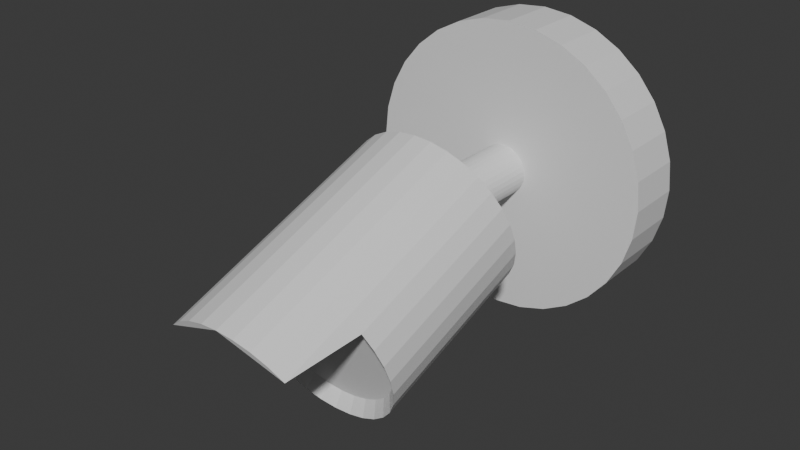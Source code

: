 # Source: camera.blend  (saved by Blender 4.0.36; exported with 4.5.12 LTS)
import bpy
from mathutils import Matrix  # noqa: F401  (used for matrix-valued properties, if any)

bpy.ops.wm.read_factory_settings(use_empty=True)
scene = bpy.context.scene
scene.name = 'Scene'

# ---- collections
col_collection = bpy.data.collections.new('Collection'); scene.collection.children.link(col_collection)

# ---- materials (node trees are filled in below, after node groups)
mat_camera = bpy.data.materials.new('Camera')
mat_camera.use_transparent_shadow = False

# ---- material node trees
mat_camera.use_nodes = True; mat_camera.node_tree.nodes.clear()
_N = mat_camera.node_tree.nodes; _L = mat_camera.node_tree.links
n0 = _N.new('ShaderNodeBsdfPrincipled'); n0.name = 'Principled BSDF'; n0.location = (10, 300)
n0.inputs[3].default_value = 1.45
n1 = _N.new('ShaderNodeOutputMaterial'); n1.name = 'Material Output'; n1.location = (300, 300)
_L.new(n0.outputs[0], n1.inputs[0])
n1.is_active_output = True

# ---- world
world_world = bpy.data.worlds.new('World'); scene.world = world_world
world_world.use_nodes = True; world_world.node_tree.nodes.clear()
_N = world_world.node_tree.nodes; _L = world_world.node_tree.links
n0 = _N.new('ShaderNodeOutputWorld'); n0.name = 'World Output'; n0.location = (300, 300)
n1 = _N.new('ShaderNodeBackground'); n1.name = 'Background'; n1.location = (10, 300)
n1.inputs[0].default_value = (0.05088, 0.05088, 0.05088, 1.0)
_L.new(n1.outputs[0], n0.inputs[0])
n0.is_active_output = True
world_world.color = (0.05088, 0.05088, 0.05088)
world_world.use_sun_shadow = False
world_world.sun_shadow_jitter_overblur = 0.0

# ---- meshes
me_cylinder = bpy.data.meshes.new('Cylinder')
me_cylinder.from_pydata([(0.0, 1.0, -1.0), (0.0, 1.0, 1.0), (0.1951, 0.9808, -1.0), (0.1951, 0.9808, 1.0), (0.3827, 0.9239, -1.0), (0.3827, 0.9239, 1.0), (0.5556, 0.8315, -1.0), (0.5556, 0.8315, 1.0), (0.7071, 0.7071, -1.0), (0.7071, 0.7071, 1.0), (0.8315, 0.5556, -1.0), (0.8315, 0.5556, 1.0), (0.9239, 0.3827, -1.0), (0.9239, 0.3827, 1.0), (0.9808, 0.1951, -1.0), (0.9808, 0.1951, 1.0), (1.0, 0.0, -1.0), (1.0, 0.0, 1.0), (0.9808, -0.1951, -1.0), (0.9808, -0.1951, 1.0), (0.9239, -0.3827, -1.0), (0.9239, -0.3827, 1.0), (0.8315, -0.5556, -1.0), (0.8315, -0.5556, 1.0), (0.7071, -0.7071, -1.0), (0.7071, -0.7071, 1.0), (0.5556, -0.8315, -1.0), (0.5556, -0.8315, 1.0), (0.3827, -0.9239, -1.0), (0.3827, -0.9239, 1.0), (0.1951, -0.9808, -1.0), (0.1951, -0.9808, 1.0), (0.0, -1.0, -1.0), (0.0, -1.0, 1.0), (-0.1951, -0.9808, -1.0), (-0.1951, -0.9808, 1.0), (-0.3827, -0.9239, -1.0), (-0.3827, -0.9239, 1.0), (-0.5556, -0.8315, -1.0), (-0.5556, -0.8315, 1.0), (-0.7071, -0.7071, -1.0), (-0.7071, -0.7071, 1.0), (-0.8315, -0.5556, -1.0), (-0.8315, -0.5556, 1.0), (-0.9239, -0.3827, -1.0), (-0.9239, -0.3827, 1.0), (-0.9808, -0.1951, -1.0), (-0.9808, -0.1951, 1.0), (-1.0, 0.0, -1.0), (-1.0, 0.0, 1.0), (-0.9808, 0.1951, -1.0), (-0.9808, 0.1951, 1.0), (-0.9239, 0.3827, -1.0), (-0.9239, 0.3827, 1.0), (-0.8315, 0.5556, -1.0), (-0.8315, 0.5556, 1.0), (-0.7071, 0.7071, -1.0), (-0.7071, 0.7071, 1.0), (-0.5556, 0.8315, -1.0), (-0.5556, 0.8315, 1.0), (-0.3827, 0.9239, -1.0), (-0.3827, 0.9239, 1.0), (-0.1951, 0.9808, -1.0), (-0.1951, 0.9808, 1.0), (0.0, 0.1724, 0.8616), (0.0, 0.1724, 6.106), (0.03364, 0.1691, 0.8616), (0.03364, 0.1691, 6.106), (0.06598, 0.1593, 0.8616), (0.06598, 0.1593, 6.106), (0.09579, 0.1434, 0.8616), (0.09579, 0.1434, 6.106), (0.1219, 0.1219, 0.8616), (0.1219, 0.1219, 6.106), (0.1434, 0.09579, 0.8616), (0.1434, 0.09579, 6.106), (0.1593, 0.06598, 0.8616), (0.1593, 0.06598, 6.106), (0.1691, 0.03364, 0.8616), (0.1691, 0.03364, 6.106), (0.1724, 3.078e-08, 0.8616), (0.1724, 3.078e-08, 6.106), (0.1691, -0.03364, 0.8616), (0.1691, -0.03364, 6.106), (0.1593, -0.06598, 0.8616), (0.1593, -0.06598, 6.106), (0.1434, -0.09579, 0.8616), (0.1434, -0.09579, 6.106), (0.1219, -0.1219, 0.8616), (0.1219, -0.1219, 6.106), (0.09579, -0.1434, 0.8616), (0.09579, -0.1434, 6.106), (0.06598, -0.1593, 0.8616), (0.06598, -0.1593, 6.106), (0.03364, -0.1691, 0.8616), (0.03364, -0.1691, 6.106), (0.0, -0.1724, 0.8616), (0.0, -0.1724, 6.106), (-0.03364, -0.1691, 0.8616), (-0.03364, -0.1691, 6.106), (-0.06598, -0.1593, 0.8616), (-0.06598, -0.1593, 6.106), (-0.09579, -0.1434, 0.8616), (-0.09579, -0.1434, 6.106), (-0.1219, -0.1219, 0.8616), (-0.1219, -0.1219, 6.106), (-0.1434, -0.09579, 0.8616), (-0.1434, -0.09579, 6.106), (-0.1593, -0.06598, 0.8616), (-0.1593, -0.06598, 6.106), (-0.1691, -0.03364, 0.8616), (-0.1691, -0.03364, 6.106), (-0.1724, 3.078e-08, 0.8616), (-0.1724, 3.078e-08, 6.106), (-0.1691, 0.03364, 0.8616), (-0.1691, 0.03364, 6.106), (-0.1593, 0.06598, 0.8616), (-0.1593, 0.06598, 6.106), (-0.1434, 0.09579, 0.8616), (-0.1434, 0.09579, 6.106), (-0.1219, 0.1219, 0.8616), (-0.1219, 0.1219, 6.106), (-0.09579, 0.1434, 0.8616), (-0.09579, 0.1434, 6.106), (-0.06598, 0.1593, 0.8616), (-0.06598, 0.1593, 6.106), (-0.03364, 0.1691, 0.8616), (-0.03364, 0.1691, 6.106), (0.0, 0.5314, 5.593), (0.0, 0.111, 10.73), (0.1162, 0.5206, 5.574), (0.1036, 0.1014, 10.71), (0.228, 0.4886, 5.518), (0.2032, 0.07288, 10.66), (0.331, 0.4367, 5.426), (0.2949, 0.02661, 10.58), (0.4213, 0.3668, 5.303), (0.3754, -0.03565, 10.47), (0.4954, 0.2817, 5.153), (0.4414, -0.1115, 10.33), (0.5504, 0.1845, 4.981), (0.4905, -0.1981, 10.18), (0.5843, 0.07915, 4.796), (0.5207, -0.292, 10.02), (0.5958, -0.03047, 4.602), (0.5309, -0.3897, 9.844), (0.5843, -0.1401, 4.409), (0.5207, -0.4874, 9.672), (0.5504, -0.2455, 4.223), (0.4905, -0.5813, 9.507), (0.4954, -0.3426, 4.052), (0.4414, -0.6678, 9.354), (0.4213, -0.4278, 3.902), (0.3754, -0.7437, 9.22), (0.331, -0.4976, 3.779), (0.2949, -0.806, 9.111), (0.228, -0.5496, 3.687), (0.2032, -0.8523, 9.029), (0.1162, -0.5815, 3.631), (0.1036, -0.8807, 8.979), (0.0, -0.5923, 3.612), (0.0, -0.8904, 8.962), (-0.1162, -0.5815, 3.631), (-0.1036, -0.8807, 8.979), (-0.228, -0.5496, 3.687), (-0.2032, -0.8523, 9.029), (-0.331, -0.4976, 3.779), (-0.2949, -0.806, 9.111), (-0.4213, -0.4278, 3.902), (-0.3754, -0.7437, 9.22), (-0.4954, -0.3426, 4.052), (-0.4414, -0.6678, 9.354), (-0.5504, -0.2455, 4.223), (-0.4905, -0.5813, 9.507), (-0.5843, -0.1401, 4.409), (-0.5207, -0.4874, 9.672), (-0.5958, -0.03047, 4.602), (-0.5309, -0.3897, 9.844), (-0.5843, 0.07915, 4.796), (-0.5207, -0.292, 10.02), (-0.5504, 0.1845, 4.981), (-0.4905, -0.1981, 10.18), (-0.4954, 0.2817, 5.153), (-0.4414, -0.1115, 10.33), (-0.4213, 0.3668, 5.303), (-0.3754, -0.03565, 10.47), (-0.331, 0.4367, 5.426), (-0.2949, 0.02661, 10.58), (-0.228, 0.4886, 5.518), (-0.2032, 0.07288, 10.66), (-0.1162, 0.5206, 5.574), (-0.1036, 0.1014, 10.71), (0.0, -0.02566, 13.5), (0.1162, -0.03645, 13.48), (0.228, -0.06843, 13.42), (0.331, -0.1203, 13.33), (0.4213, -0.1902, 13.21), (-0.4213, -0.1902, 13.21), (-0.331, -0.1203, 13.33), (-0.228, -0.06843, 13.42), (-0.1162, -0.03645, 13.48), (0.1162, 0.1244, 11.19), (0.0, 0.1352, 11.21), (0.228, 0.0924, 11.14), (0.331, 0.04047, 11.04), (0.4213, -0.0294, 10.92), (0.4954, -0.1145, 10.77), (0.5504, -0.2117, 10.6), (0.5843, -0.3171, 10.41), (0.5958, -0.4267, 10.22), (0.5843, -0.5363, 10.03), (0.5504, -0.6417, 9.842), (0.4954, -0.7389, 9.671), (0.4213, -0.824, 9.521), (0.331, -0.8939, 9.397), (0.228, -0.9458, 9.306), (0.1162, -0.9778, 9.249), (0.0, -0.9886, 9.23), (-0.1162, -0.9778, 9.249), (-0.228, -0.9458, 9.306), (-0.331, -0.8939, 9.397), (-0.4213, -0.824, 9.521), (-0.4954, -0.7389, 9.671), (-0.5504, -0.6417, 9.842), (-0.5843, -0.5363, 10.03), (-0.5958, -0.4267, 10.22), (-0.5843, -0.3171, 10.41), (-0.5504, -0.2117, 10.6), (-0.4954, -0.1145, 10.77), (-0.4213, -0.0294, 10.92), (-0.331, 0.04047, 11.04), (-0.228, 0.0924, 11.14), (-0.1162, 0.1244, 11.19)], [], [(0, 1, 3, 2), (2, 3, 5, 4), (4, 5, 7, 6), (6, 7, 9, 8), (8, 9, 11, 10), (10, 11, 13, 12), (12, 13, 15, 14), (14, 15, 17, 16), (16, 17, 19, 18), (18, 19, 21, 20), (20, 21, 23, 22), (22, 23, 25, 24), (24, 25, 27, 26), (26, 27, 29, 28), (28, 29, 31, 30), (30, 31, 33, 32), (32, 33, 35, 34), (34, 35, 37, 36), (36, 37, 39, 38), (38, 39, 41, 40), (40, 41, 43, 42), (42, 43, 45, 44), (44, 45, 47, 46), (46, 47, 49, 48), (48, 49, 51, 50), (50, 51, 53, 52), (52, 53, 55, 54), (54, 55, 57, 56), (56, 57, 59, 58), (58, 59, 61, 60), (3, 1, 63, 61, 59, 57, 55, 53, 51, 49, 47, 45, 43, 41, 39, 37, 35, 33, 31, 29, 27, 25, 23, 21, 19, 17, 15, 13, 11, 9, 7, 5), (60, 61, 63, 62), (62, 63, 1, 0), (0, 2, 4, 6, 8, 10, 12, 14, 16, 18, 20, 22, 24, 26, 28, 30, 32, 34, 36, 38, 40, 42, 44, 46, 48, 50, 52, 54, 56, 58, 60, 62), (64, 65, 67, 66), (66, 67, 69, 68), (68, 69, 71, 70), (70, 71, 73, 72), (72, 73, 75, 74), (74, 75, 77, 76), (76, 77, 79, 78), (78, 79, 81, 80), (80, 81, 83, 82), (82, 83, 85, 84), (84, 85, 87, 86), (86, 87, 89, 88), (88, 89, 91, 90), (90, 91, 93, 92), (92, 93, 95, 94), (94, 95, 97, 96), (96, 97, 99, 98), (98, 99, 101, 100), (100, 101, 103, 102), (102, 103, 105, 104), (104, 105, 107, 106), (106, 107, 109, 108), (108, 109, 111, 110), (110, 111, 113, 112), (112, 113, 115, 114), (114, 115, 117, 116), (116, 117, 119, 118), (118, 119, 121, 120), (120, 121, 123, 122), (122, 123, 125, 124), (67, 65, 127, 125, 123, 121, 119, 117, 115, 113, 111, 109, 107, 105, 103, 101, 99, 97, 95, 93, 91, 89, 87, 85, 83, 81, 79, 77, 75, 73, 71, 69), (124, 125, 127, 126), (126, 127, 65, 64), (64, 66, 68, 70, 72, 74, 76, 78, 80, 82, 84, 86, 88, 90, 92, 94, 96, 98, 100, 102, 104, 106, 108, 110, 112, 114, 116, 118, 120, 122, 124, 126), (128, 202, 201, 130), (130, 201, 203, 132), (132, 203, 204, 134), (134, 204, 205, 136), (136, 205, 206, 138), (138, 206, 207, 140), (140, 207, 208, 142), (142, 208, 209, 144), (144, 209, 210, 146), (146, 210, 211, 148), (148, 211, 212, 150), (150, 212, 213, 152), (152, 213, 214, 154), (154, 214, 215, 156), (156, 215, 216, 158), (158, 216, 217, 160), (160, 217, 218, 162), (162, 218, 219, 164), (164, 219, 220, 166), (166, 220, 221, 168), (168, 221, 222, 170), (170, 222, 223, 172), (172, 223, 224, 174), (174, 224, 225, 176), (176, 225, 226, 178), (178, 226, 227, 180), (180, 227, 228, 182), (182, 228, 229, 184), (184, 229, 230, 186), (186, 230, 231, 188), (131, 129, 191, 189, 187, 185, 183, 181, 179, 177, 175, 173, 171, 169, 167, 165, 163, 161, 159, 157, 155, 153, 151, 149, 147, 145, 143, 141, 139, 137, 135, 133), (188, 231, 232, 190), (190, 232, 202, 128), (128, 130, 132, 134, 136, 138, 140, 142, 144, 146, 148, 150, 152, 154, 156, 158, 160, 162, 164, 166, 168, 170, 172, 174, 176, 178, 180, 182, 184, 186, 188, 190), (230, 231, 199, 198), (202, 201, 193, 192), (203, 204, 195, 194), (232, 231, 199, 200), (204, 205, 196, 195), (229, 230, 198, 197), (202, 232, 200, 192), (201, 203, 194, 193), (129, 131, 201, 202), (131, 133, 203, 201), (133, 135, 204, 203), (135, 137, 205, 204), (137, 139, 206, 205), (139, 141, 207, 206), (141, 143, 208, 207), (143, 145, 209, 208), (145, 147, 210, 209), (147, 149, 211, 210), (149, 151, 212, 211), (151, 153, 213, 212), (153, 155, 214, 213), (155, 157, 215, 214), (157, 159, 216, 215), (159, 161, 217, 216), (161, 163, 218, 217), (163, 165, 219, 218), (165, 167, 220, 219), (167, 169, 221, 220), (169, 171, 222, 221), (171, 173, 223, 222), (173, 175, 224, 223), (175, 177, 225, 224), (177, 179, 226, 225), (179, 181, 227, 226), (181, 183, 228, 227), (183, 185, 229, 228), (185, 187, 230, 229), (187, 189, 231, 230), (189, 191, 232, 231), (191, 129, 202, 232), (193, 194, 195, 196, 137, 135, 133, 131, 129, 191, 189, 187, 185, 197, 198, 199, 200, 192), (229, 197, 228), (183, 197, 185), (197, 183, 228), (196, 139, 137), (139, 196, 206), (206, 196, 205)])
_uv = me_cylinder.uv_layers.new(name='UVMap')
_uv.uv.foreach_set('vector', [1.0, 0.5, 1.0, 1.0, 0.9688, 1.0, 0.9688, 0.5, 0.9688, 0.5, 0.9688, 1.0, 0.9375, 1.0, 0.9375, 0.5, 0.9375, 0.5, 0.9375, 1.0, 0.9062, 1.0, 0.9062, 0.5, 0.9062, 0.5, 0.9062, 1.0, 0.875, 1.0, 0.875, 0.5, 0.875, 0.5, 0.875, 1.0, 0.8438, 1.0, 0.8438, 0.5, 0.8438, 0.5, 0.8438, 1.0, 0.8125, 1.0, 0.8125, 0.5, 0.8125, 0.5, 0.8125, 1.0, 0.7812, 1.0, 0.7812, 0.5, 0.7812, 0.5, 0.7812, 1.0, 0.75, 1.0, 0.75, 0.5, 0.75, 0.5, 0.75, 1.0, 0.7188, 1.0, 0.7188, 0.5, 0.7188, 0.5, 0.7188, 1.0, 0.6875, 1.0, 0.6875, 0.5, 0.6875, 0.5, 0.6875, 1.0, 0.6562, 1.0, 0.6562, 0.5, 0.6562, 0.5, 0.6562, 1.0, 0.625, 1.0, 0.625, 0.5, 0.625, 0.5, 0.625, 1.0, 0.5938, 1.0, 0.5938, 0.5, 0.5938, 0.5, 0.5938, 1.0, 0.5625, 1.0, 0.5625, 0.5, 0.5625, 0.5, 0.5625, 1.0, 0.5312, 1.0, 0.5312, 0.5, 0.5312, 0.5, 0.5312, 1.0, 0.5, 1.0, 0.5, 0.5, 0.5, 0.5, 0.5, 1.0, 0.4688, 1.0, 0.4688, 0.5, 0.4688, 0.5, 0.4688, 1.0, 0.4375, 1.0, 0.4375, 0.5, 0.4375, 0.5, 0.4375, 1.0, 0.4062, 1.0, 0.4062, 0.5, 0.4062, 0.5, 0.4062, 1.0, 0.375, 1.0, 0.375, 0.5, 0.375, 0.5, 0.375, 1.0, 0.3438, 1.0, 0.3438, 0.5, 0.3438, 0.5, 0.3438, 1.0, 0.3125, 1.0, 0.3125, 0.5, 0.3125, 0.5, 0.3125, 1.0, 0.2812, 1.0, 0.2812, 0.5, 0.2812, 0.5, 0.2812, 1.0, 0.25, 1.0, 0.25, 0.5, 0.25, 0.5, 0.25, 1.0, 0.2188, 1.0, 0.2188, 0.5, 0.2188, 0.5, 0.2188, 1.0, 0.1875, 1.0, 0.1875, 0.5, 0.1875, 0.5, 0.1875, 1.0, 0.1562, 1.0, 0.1562, 0.5, 0.1562, 0.5, 0.1562, 1.0, 0.125, 1.0, 0.125, 0.5, 0.125, 0.5, 0.125, 1.0, 0.09375, 1.0, 0.09375, 0.5, 0.09375, 0.5, 0.09375, 1.0, 0.0625, 1.0, 0.0625, 0.5, 0.2968, 0.4854, 0.25, 0.49, 0.2032, 0.4854, 0.1582, 0.4717, 0.1167, 0.4496, 0.08029, 0.4197, 0.05045, 0.3833, 0.02827, 0.3418, 0.01461, 0.2968, 0.01, 0.25, 0.01461, 0.2032, 0.02827, 0.1582, 0.05045, 0.1167, 0.08029, 0.08029, 0.1167, 0.05045, 0.1582, 0.02827, 0.2032, 0.01461, 0.25, 0.01, 0.2968, 0.01461, 0.3418, 0.02827, 0.3833, 0.05045, 0.4197, 0.08029, 0.4496, 0.1167, 0.4717, 0.1582, 0.4854, 0.2032, 0.49, 0.25, 0.4854, 0.2968, 0.4717, 0.3418, 0.4496, 0.3833, 0.4197, 0.4197, 0.3833, 0.4496, 0.3418, 0.4717, 0.0625, 0.5, 0.0625, 1.0, 0.03125, 1.0, 0.03125, 0.5, 0.03125, 0.5, 0.03125, 1.0, 0.0, 1.0, 0.0, 0.5, 0.75, 0.49, 0.7968, 0.4854, 0.8418, 0.4717, 0.8833, 0.4496, 0.9197, 0.4197, 0.9496, 0.3833, 0.9717, 0.3418, 0.9854, 0.2968, 0.99, 0.25, 0.9854, 0.2032, 0.9717, 0.1582, 0.9496, 0.1167, 0.9197, 0.08029, 0.8833, 0.05045, 0.8418, 0.02827, 0.7968, 0.01461, 0.75, 0.01, 0.7032, 0.01461, 0.6582, 0.02827, 0.6167, 0.05045, 0.5803, 0.08029, 0.5504, 0.1167, 0.5283, 0.1582, 0.5146, 0.2032, 0.51, 0.25, 0.5146, 0.2968, 0.5283, 0.3418, 0.5504, 0.3833, 0.5803, 0.4197, 0.6167, 0.4496, 0.6582, 0.4717, 0.7032, 0.4854, 1.0, 0.5, 1.0, 1.0, 0.9688, 1.0, 0.9688, 0.5, 0.9688, 0.5, 0.9688, 1.0, 0.9375, 1.0, 0.9375, 0.5, 0.9375, 0.5, 0.9375, 1.0, 0.9062, 1.0, 0.9062, 0.5, 0.9062, 0.5, 0.9062, 1.0, 0.875, 1.0, 0.875, 0.5, 0.875, 0.5, 0.875, 1.0, 0.8438, 1.0, 0.8438, 0.5, 0.8438, 0.5, 0.8438, 1.0, 0.8125, 1.0, 0.8125, 0.5, 0.8125, 0.5, 0.8125, 1.0, 0.7812, 1.0, 0.7812, 0.5, 0.7812, 0.5, 0.7812, 1.0, 0.75, 1.0, 0.75, 0.5, 0.75, 0.5, 0.75, 1.0, 0.7188, 1.0, 0.7188, 0.5, 0.7188, 0.5, 0.7188, 1.0, 0.6875, 1.0, 0.6875, 0.5, 0.6875, 0.5, 0.6875, 1.0, 0.6562, 1.0, 0.6562, 0.5, 0.6562, 0.5, 0.6562, 1.0, 0.625, 1.0, 0.625, 0.5, 0.625, 0.5, 0.625, 1.0, 0.5938, 1.0, 0.5938, 0.5, 0.5938, 0.5, 0.5938, 1.0, 0.5625, 1.0, 0.5625, 0.5, 0.5625, 0.5, 0.5625, 1.0, 0.5312, 1.0, 0.5312, 0.5, 0.5312, 0.5, 0.5312, 1.0, 0.5, 1.0, 0.5, 0.5, 0.5, 0.5, 0.5, 1.0, 0.4688, 1.0, 0.4688, 0.5, 0.4688, 0.5, 0.4688, 1.0, 0.4375, 1.0, 0.4375, 0.5, 0.4375, 0.5, 0.4375, 1.0, 0.4062, 1.0, 0.4062, 0.5, 0.4062, 0.5, 0.4062, 1.0, 0.375, 1.0, 0.375, 0.5, 0.375, 0.5, 0.375, 1.0, 0.3438, 1.0, 0.3438, 0.5, 0.3438, 0.5, 0.3438, 1.0, 0.3125, 1.0, 0.3125, 0.5, 0.3125, 0.5, 0.3125, 1.0, 0.2812, 1.0, 0.2812, 0.5, 0.2812, 0.5, 0.2812, 1.0, 0.25, 1.0, 0.25, 0.5, 0.25, 0.5, 0.25, 1.0, 0.2188, 1.0, 0.2188, 0.5, 0.2188, 0.5, 0.2188, 1.0, 0.1875, 1.0, 0.1875, 0.5, 0.1875, 0.5, 0.1875, 1.0, 0.1562, 1.0, 0.1562, 0.5, 0.1562, 0.5, 0.1562, 1.0, 0.125, 1.0, 0.125, 0.5, 0.125, 0.5, 0.125, 1.0, 0.09375, 1.0, 0.09375, 0.5, 0.09375, 0.5, 0.09375, 1.0, 0.0625, 1.0, 0.0625, 0.5, 0.2968, 0.4854, 0.25, 0.49, 0.2032, 0.4854, 0.1582, 0.4717, 0.1167, 0.4496, 0.08029, 0.4197, 0.05045, 0.3833, 0.02827, 0.3418, 0.01461, 0.2968, 0.01, 0.25, 0.01461, 0.2032, 0.02827, 0.1582, 0.05045, 0.1167, 0.08029, 0.08029, 0.1167, 0.05045, 0.1582, 0.02827, 0.2032, 0.01461, 0.25, 0.01, 0.2968, 0.01461, 0.3418, 0.02827, 0.3833, 0.05045, 0.4197, 0.08029, 0.4496, 0.1167, 0.4717, 0.1582, 0.4854, 0.2032, 0.49, 0.25, 0.4854, 0.2968, 0.4717, 0.3418, 0.4496, 0.3833, 0.4197, 0.4197, 0.3833, 0.4496, 0.3418, 0.4717, 0.0625, 0.5, 0.0625, 1.0, 0.03125, 1.0, 0.03125, 0.5, 0.03125, 0.5, 0.03125, 1.0, 0.0, 1.0, 0.0, 0.5, 0.75, 0.49, 0.7968, 0.4854, 0.8418, 0.4717, 0.8833, 0.4496, 0.9197, 0.4197, 0.9496, 0.3833, 0.9717, 0.3418, 0.9854, 0.2968, 0.99, 0.25, 0.9854, 0.2032, 0.9717, 0.1582, 0.9496, 0.1167, 0.9197, 0.08029, 0.8833, 0.05045, 0.8418, 0.02827, 0.7968, 0.01461, 0.75, 0.01, 0.7032, 0.01461, 0.6582, 0.02827, 0.6167, 0.05045, 0.5803, 0.08029, 0.5504, 0.1167, 0.5283, 0.1582, 0.5146, 0.2032, 0.51, 0.25, 0.5146, 0.2968, 0.5283, 0.3418, 0.5504, 0.3833, 0.5803, 0.4197, 0.6167, 0.4496, 0.6582, 0.4717, 0.7032, 0.4854, 1.0, 0.5, 1.0, 1.0, 0.9688, 1.0, 0.9688, 0.5, 0.9688, 0.5, 0.9688, 1.0, 0.9375, 1.0, 0.9375, 0.5, 0.9375, 0.5, 0.9375, 1.0, 0.9062, 1.0, 0.9062, 0.5, 0.9062, 0.5, 0.9062, 1.0, 0.875, 1.0, 0.875, 0.5, 0.875, 0.5, 0.875, 1.0, 0.8438, 1.0, 0.8438, 0.5, 0.8438, 0.5, 0.8438, 1.0, 0.8125, 1.0, 0.8125, 0.5, 0.8125, 0.5, 0.8125, 1.0, 0.7812, 1.0, 0.7812, 0.5, 0.7812, 0.5, 0.7812, 1.0, 0.75, 1.0, 0.75, 0.5, 0.75, 0.5, 0.75, 1.0, 0.7188, 1.0, 0.7188, 0.5, 0.7188, 0.5, 0.7188, 1.0, 0.6875, 1.0, 0.6875, 0.5, 0.6875, 0.5, 0.6875, 1.0, 0.6562, 1.0, 0.6562, 0.5, 0.6562, 0.5, 0.6562, 1.0, 0.625, 1.0, 0.625, 0.5, 0.625, 0.5, 0.625, 1.0, 0.5938, 1.0, 0.5938, 0.5, 0.5938, 0.5, 0.5938, 1.0, 0.5625, 1.0, 0.5625, 0.5, 0.5625, 0.5, 0.5625, 1.0, 0.5312, 1.0, 0.5312, 0.5, 0.5312, 0.5, 0.5312, 1.0, 0.5, 1.0, 0.5, 0.5, 0.5, 0.5, 0.5, 1.0, 0.4688, 1.0, 0.4688, 0.5, 0.4688, 0.5, 0.4688, 1.0, 0.4375, 1.0, 0.4375, 0.5, 0.4375, 0.5, 0.4375, 1.0, 0.4062, 1.0, 0.4062, 0.5, 0.4062, 0.5, 0.4062, 1.0, 0.375, 1.0, 0.375, 0.5, 0.375, 0.5, 0.375, 1.0, 0.3438, 1.0, 0.3438, 0.5, 0.3438, 0.5, 0.3438, 1.0, 0.3125, 1.0, 0.3125, 0.5, 0.3125, 0.5, 0.3125, 1.0, 0.2812, 1.0, 0.2812, 0.5, 0.2812, 0.5, 0.2812, 1.0, 0.25, 1.0, 0.25, 0.5, 0.25, 0.5, 0.25, 1.0, 0.2188, 1.0, 0.2188, 0.5, 0.2188, 0.5, 0.2188, 1.0, 0.1875, 1.0, 0.1875, 0.5, 0.1875, 0.5, 0.1875, 1.0, 0.1562, 1.0, 0.1562, 0.5, 0.1562, 0.5, 0.1562, 1.0, 0.125, 1.0, 0.125, 0.5, 0.125, 0.5, 0.125, 1.0, 0.09375, 1.0, 0.09375, 0.5, 0.09375, 0.5, 0.09375, 1.0, 0.0625, 1.0, 0.0625, 0.5, 0.2917, 0.4598, 0.25, 0.4639, 0.2083, 0.4598, 0.1682, 0.4476, 0.1312, 0.4278, 0.09878, 0.4012, 0.07218, 0.3688, 0.05242, 0.3318, 0.04025, 0.2917, 0.03614, 0.25, 0.04025, 0.2083, 0.05242, 0.1682, 0.07218, 0.1312, 0.09878, 0.09878, 0.1312, 0.07218, 0.1682, 0.05242, 0.2083, 0.04025, 0.25, 0.03614, 0.2917, 0.04025, 0.3318, 0.05242, 0.3688, 0.07218, 0.4012, 0.09878, 0.4278, 0.1312, 0.4476, 0.1682, 0.4598, 0.2083, 0.4639, 0.25, 0.4598, 0.2917, 0.4476, 0.3318, 0.4278, 0.3688, 0.4012, 0.4012, 0.3688, 0.4278, 0.3318, 0.4476, 0.0625, 0.5, 0.0625, 1.0, 0.03125, 1.0, 0.03125, 0.5, 0.03125, 0.5, 0.03125, 1.0, 0.0, 1.0, 0.0, 0.5, 0.75, 0.49, 0.7968, 0.4854, 0.8418, 0.4717, 0.8833, 0.4496, 0.9197, 0.4197, 0.9496, 0.3833, 0.9717, 0.3418, 0.9854, 0.2968, 0.99, 0.25, 0.9854, 0.2032, 0.9717, 0.1582, 0.9496, 0.1167, 0.9197, 0.08029, 0.8833, 0.05045, 0.8418, 0.02827, 0.7968, 0.01461, 0.75, 0.01, 0.7032, 0.01461, 0.6582, 0.02827, 0.6167, 0.05045, 0.5803, 0.08029, 0.5504, 0.1167, 0.5283, 0.1582, 0.5146, 0.2032, 0.51, 0.25, 0.5146, 0.2968, 0.5283, 0.3418, 0.5504, 0.3833, 0.5803, 0.4197, 0.6167, 0.4496, 0.6582, 0.4717, 0.7032, 0.4854, 0.09375, 1.0, 0.0625, 1.0, 0.0625, 1.0, 0.09375, 1.0, 1.0, 1.0, 0.9688, 1.0, 0.9688, 1.0, 1.0, 1.0, 0.9375, 1.0, 0.9062, 1.0, 0.9062, 1.0, 0.9375, 1.0, 0.2032, 0.4854, 0.1582, 0.4717, 0.1582, 0.4717, 0.2032, 0.4854, 0.9062, 1.0, 0.875, 1.0, 0.875, 1.0, 0.9062, 1.0, 0.125, 1.0, 0.09375, 1.0, 0.09375, 1.0, 0.125, 1.0, 0.25, 0.49, 0.2032, 0.4854, 0.2032, 0.4854, 0.25, 0.49, 0.9688, 1.0, 0.9375, 1.0, 0.9375, 1.0, 0.9688, 1.0, 0.25, 0.4639, 0.2917, 0.4598, 0.2968, 0.4854, 0.25, 0.49, 0.2917, 0.4598, 0.3318, 0.4476, 0.3418, 0.4717, 0.2968, 0.4854, 0.3318, 0.4476, 0.3688, 0.4278, 0.3833, 0.4496, 0.3418, 0.4717, 0.3688, 0.4278, 0.4012, 0.4012, 0.4197, 0.4197, 0.3833, 0.4496, 0.4012, 0.4012, 0.4278, 0.3688, 0.4496, 0.3833, 0.4197, 0.4197, 0.4278, 0.3688, 0.4476, 0.3318, 0.4717, 0.3418, 0.4496, 0.3833, 0.4476, 0.3318, 0.4598, 0.2917, 0.4854, 0.2968, 0.4717, 0.3418, 0.4598, 0.2917, 0.4639, 0.25, 0.49, 0.25, 0.4854, 0.2968, 0.4639, 0.25, 0.4598, 0.2083, 0.4854, 0.2032, 0.49, 0.25, 0.4598, 0.2083, 0.4476, 0.1682, 0.4717, 0.1582, 0.4854, 0.2032, 0.4476, 0.1682, 0.4278, 0.1312, 0.4496, 0.1167, 0.4717, 0.1582, 0.4278, 0.1312, 0.4012, 0.09878, 0.4197, 0.08029, 0.4496, 0.1167, 0.4012, 0.09878, 0.3688, 0.07218, 0.3833, 0.05045, 0.4197, 0.08029, 0.3688, 0.07218, 0.3318, 0.05242, 0.3418, 0.02827, 0.3833, 0.05045, 0.3318, 0.05242, 0.2917, 0.04025, 0.2968, 0.01461, 0.3418, 0.02827, 0.2917, 0.04025, 0.25, 0.03614, 0.25, 0.01, 0.2968, 0.01461, 0.25, 0.03614, 0.2083, 0.04025, 0.2032, 0.01461, 0.25, 0.01, 0.2083, 0.04025, 0.1682, 0.05242, 0.1582, 0.02827, 0.2032, 0.01461, 0.1682, 0.05242, 0.1312, 0.07218, 0.1167, 0.05045, 0.1582, 0.02827, 0.1312, 0.07218, 0.09878, 0.09878, 0.08029, 0.08029, 0.1167, 0.05045, 0.09878, 0.09878, 0.07218, 0.1312, 0.05045, 0.1167, 0.08029, 0.08029, 0.07218, 0.1312, 0.05242, 0.1682, 0.02827, 0.1582, 0.05045, 0.1167, 0.05242, 0.1682, 0.04025, 0.2083, 0.01461, 0.2032, 0.02827, 0.1582, 0.04025, 0.2083, 0.03614, 0.25, 0.01, 0.25, 0.01461, 0.2032, 0.03614, 0.25, 0.04025, 0.2917, 0.01461, 0.2968, 0.01, 0.25, 0.04025, 0.2917, 0.05242, 0.3318, 0.02827, 0.3418, 0.01461, 0.2968, 0.05242, 0.3318, 0.07218, 0.3688, 0.05045, 0.3833, 0.02827, 0.3418, 0.07218, 0.3688, 0.09878, 0.4012, 0.08029, 0.4197, 0.05045, 0.3833, 0.09878, 0.4012, 0.1312, 0.4278, 0.1167, 0.4496, 0.08029, 0.4197, 0.1312, 0.4278, 0.1682, 0.4476, 0.1582, 0.4717, 0.1167, 0.4496, 0.1682, 0.4476, 0.2083, 0.4598, 0.2032, 0.4854, 0.1582, 0.4717, 0.2083, 0.4598, 0.25, 0.4639, 0.25, 0.49, 0.2032, 0.4854, 0.0, 0.0, 0.0, 0.0, 0.0, 0.0, 0.0, 0.0, 0.0, 0.0, 0.0, 0.0, 0.0, 0.0, 0.0, 0.0, 0.0, 0.0, 0.0, 0.0, 0.0, 0.0, 0.0, 0.0, 0.0, 0.0, 0.0, 0.0, 0.0, 0.0, 0.0, 0.0, 0.0, 0.0, 0.0, 0.0, 0.125, 1.0, 0.125, 1.0, 0.1562, 1.0, 0.07218, 0.3688, 0.0, 0.0, 0.0, 0.0, 0.0, 0.0, 0.0, 0.0, 0.0, 0.0, 0.0, 0.0, 0.4278, 0.3688, 0.4012, 0.4012, 0.4278, 0.3688, 0.0, 0.0, 0.4496, 0.3833, 0.0, 0.0, 0.0, 0.0, 0.0, 0.0])
me_cylinder.materials.append(mat_camera)
me_cylinder.update()

# ---- objects
ob_base = bpy.data.objects.new('Base', me_cylinder)

# ---- transforms, parenting, visibility, modifiers, constraints
ob_base.location = (0.0, 0.02881, 0.007174)
ob_base.rotation_euler = (1.571, 0.0, 0.0)
ob_base.scale = (0.2392, 0.2392, 0.04783)

# ---- collection membership
col_collection.objects.link(ob_base)

# ---- scene / render settings (as saved in the file)
scene.frame_start = 1; scene.frame_end = 250; scene.frame_set(1)
scene.render.engine = 'BLENDER_EEVEE_NEXT'
scene.cycles.sampling_pattern = 'TABULATED_SOBOL'
bpy.context.view_layer.update()

# ---- added for rendering (the .blend has no active camera and no usable light): camera, sun
cam_auto = bpy.data.cameras.new('AutoCamera')
cam_auto.lens = 50.0
cam_auto.sensor_width = 36.0
cam_auto.clip_end = 1000.0
ob_auto_camera = bpy.data.objects.new('AutoCamera', cam_auto)
scene.collection.objects.link(ob_auto_camera)
ob_auto_camera.location = (0.896323, -1.3457, 0.724232)
ob_auto_camera.rotation_euler = (1.09748, -7.21219e-08, 0.694738)
scene.camera = ob_auto_camera
light_auto_sun = bpy.data.lights.new('AutoSun', 'SUN')
light_auto_sun.energy = 3.0
light_auto_sun.angle = 0.0523599
ob_auto_sun = bpy.data.objects.new('AutoSun', light_auto_sun)
scene.collection.objects.link(ob_auto_sun)
ob_auto_sun.rotation_euler = (0.872665, 0.174533, 0.523599)
bpy.context.view_layer.update()
